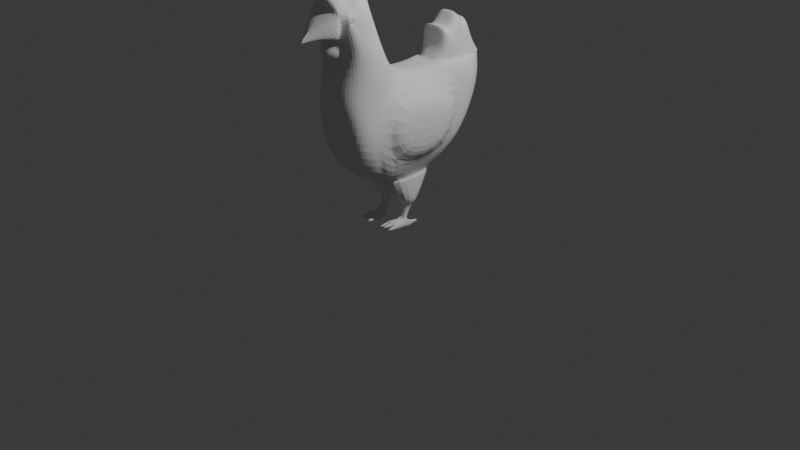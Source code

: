 # Source: Vista.blend  (saved by Blender 4.5.90; exported with 4.5.12 LTS)
import bpy
from mathutils import Matrix  # noqa: F401  (used for matrix-valued properties, if any)

bpy.ops.wm.read_factory_settings(use_empty=True)
scene = bpy.context.scene
scene.name = 'Scene'

# ---- collections
col_collection = bpy.data.collections.new('Collection'); scene.collection.children.link(col_collection)

# ---- world
world_world = bpy.data.worlds.new('World'); scene.world = world_world
world_world.use_nodes = True; world_world.node_tree.nodes.clear()
_N = world_world.node_tree.nodes; _L = world_world.node_tree.links
n0 = _N.new('ShaderNodeOutputWorld'); n0.name = 'World Output'; n0.location = (200, 100)
n1 = _N.new('ShaderNodeBackground'); n1.name = 'Background'; n1.location = (-200, 100)
n1.inputs[0].default_value = (0.05088, 0.05088, 0.05088, 1.0)
_L.new(n1.outputs[0], n0.inputs[0])
n0.is_active_output = True
world_world.color = (0.05088, 0.05088, 0.05088)
world_world.sun_shadow_jitter_overblur = 0.0

# ---- cameras
cam_camera = bpy.data.cameras.new('Camera')
cam_camera.clip_end = 100.0
cam_camera.ortho_scale = 7.314

# ---- lights
light_light = bpy.data.lights.new('Light', 'POINT')
light_light.energy = 1000.0
light_light.shadow_soft_size = 0.1

# ---- meshes
me_cube_001 = bpy.data.meshes.new('Cube.001')
me_cube_001.from_pydata([(1.017, -1.415, -1.352), (1.0, -1.309, 0.9818), (0.9903, 1.247, -1.341), (1.0, 1.652, 0.8626), (0.5347, 0.7402, 1.4), (0.5804, -0.616, 1.367), (0.791, -0.9788, -1.962), (0.2584, 2.483, -0.6069), (0.2584, 3.23, 0.5924), (0.2449, 3.218, 1.359), (0.2868, 1.73, -1.583), (0.4426, -2.748, 0.5481), (0.4426, -2.607, -0.458), (0.4426, -2.819, 1.163), (0.5386, -2.164, -1.397), (0.5094, 3.151, 1.362), (0.5029, 1.216, 1.357), (0.5291, -1.178, 2.493), (0.3793, -2.537, 2.332), (0.4854, -1.359, 3.087), (0.3793, -2.767, 2.86), (0.5291, -1.692, 3.835), (0.7417, -2.914, 3.798), (0.1449, -1.446, 4.314), (0.09773, -2.958, 4.157), (0.5029, 1.394, 2.643), (0.4224, 2.529, 2.826), (0.0, 0.7464, 1.401), (0.0, -0.5838, 1.381), (0.0, 2.475, -0.5994), (0.0, 3.224, 0.5968), (0.0, 3.224, 1.362), (0.0, 1.72, -1.579), (0.0, -2.665, -0.4094), (0.0, -2.709, 0.5968), (0.0, -2.781, 1.212), (0.0, -2.213, -1.345), (6.765e-33, 3.151, 1.362), (-9.673e-19, 1.216, 1.357), (0.0, -1.169, 2.483), (-6.129e-17, -1.334, 3.05), (-5.023e-18, -1.683, 3.825), (2.229e-17, -2.914, 3.798), (5.804e-18, -1.561, 4.245), (-3.539e-17, -3.076, 4.099), (2.563e-17, 2.541, 2.812), (-1.19e-17, 1.394, 2.643), (0.5797, 0.9948, -1.957), (0.0, -1.0, -2.043), (0.0, 1.0, -2.043), (0.8339, -0.9207, -2.041), (0.7271, 0.7902, -2.053), (0.1366, -0.9299, -2.034), (0.1411, 0.8055, -2.047), (0.8301, -0.9407, -2.121), (0.7232, 0.8595, -2.128), (0.1327, -0.9499, -2.113), (0.1372, 0.8748, -2.122), (0.8247, -0.4276, -2.909), (0.8238, 0.2027, -2.906), (0.1273, -0.4368, -2.902), (0.1318, 0.2118, -2.9), (0.6172, -0.2335, -3.012), (0.3377, 0.1139, -3.014), (0.6168, 0.1103, -3.017), (0.3359, -0.2372, -3.009), (0.6478, -0.3552, -3.493), (1.36, 1.289, 0.6191), (1.36, 1.07, -1.141), (1.36, -1.282, -1.046), (1.36, -1.127, 0.718), (0.9051, 1.748, 1.338), (0.5723, 1.095, -1.866), (1.0, 1.511, -0.9823), (1.0, 2.051, 0.4721), (0.6113, 2.02, 1.362), (0.5243, 1.799, 2.18), (-1.178e-16, 1.811, 2.166), (0.0, 1.038, -1.907), (0.6026, 2.879, 1.375), (0.5192, 1.652, -1.619), (0.6977, 2.936, 0.5546), (0.6113, 2.674, 1.362), (0.5243, 2.333, 2.195), (0.0, 1.572, -1.722), (0.6977, 2.272, -0.7473), (-1.146e-16, 2.345, 2.181), (0.5094, 2.759, 1.896), (0.6113, 1.515, 1.868), (-3.579e-17, 1.515, 1.868), (-2.95e-17, 2.759, 1.896), (0.6113, 1.869, 1.865), (0.5243, 2.427, 1.894), (1.0, 1.83, -0.8866), (8.86e-17, 2.181, 3.096), (0.9063, 2.245, 1.33), (0.653, 1.322, -1.671), (1.0, 2.422, 0.5033), (0.6113, 2.347, 1.362), (0.4224, 2.169, 3.11), (0.0, 1.327, -1.756), (0.5243, 2.259, 1.961), (0.6603, -3.088, 2.993), (0.0, -3.769, 2.938), (0.0, -2.987, 2.974), (0.0, -3.704, 3.062), (1.0, -2.195, -0.5499), (1.0, -2.262, 0.6293), (1.0, -1.9, 1.297), (0.5386, -1.863, -1.666), (1.0, -2.063, 2.483), (0.7882, -2.405, 3.369), (0.7882, -2.47, 3.658), (0.2656, -2.42, 4.239), (-1.29e-17, -2.537, 4.181), (0.0, -1.912, -1.614), (1.0, -1.681, -0.6202), (1.0, -1.712, 0.6455), (0.8345, -1.114, 1.339), (0.6845, -1.259, -1.909), (0.8345, -1.488, 2.483), (0.7909, -1.703, 3.075), (0.7909, -1.961, 3.831), (0.2656, -1.802, 4.212), (-1.66e-17, -1.919, 4.154), (0.0, -1.259, -1.909), (0.8392, -2.596, 0.5999), (0.8392, -2.45, 1.241), (0.5386, -2.014, -1.531), (0.8392, -2.402, 2.47), (0.7882, -2.652, 3.357), (0.7882, -2.7, 3.623), (0.09773, -2.704, 4.476), (3.756e-17, -2.822, 4.418), (0.0, -2.062, -1.479), (0.8392, -2.492, -0.4928), (1.0, -1.987, 0.6374), (1.0, -1.517, 1.318), (0.6845, -1.498, -1.841), (1.0, -1.785, 2.483), (0.8694, -2.029, 3.089), (0.8694, -2.259, 3.845), (0.09773, -2.085, 4.72), (9.511e-17, -2.204, 4.662), (0.0, -1.594, -1.841), (1.0, -1.938, -0.5851), (0.7395, -0.3552, -3.493), (0.6474, -0.206, -3.495), (0.3009, -0.3568, -3.491), (0.3032, -0.2044, -3.494), (0.7309, -0.3598, -3.809), (0.6388, -0.2105, -3.811), (0.2923, -0.3614, -3.808), (0.2946, -0.2089, -3.81), (0.3589, -0.7958, -3.514), (0.5823, -0.7942, -3.51), (0.3604, -0.8004, -3.688), (0.5712, -0.7988, -3.686), (0.2601, -0.5763, -3.491), (0.6879, -0.5747, -3.493), (0.2515, -0.5809, -3.808), (0.6793, -0.5793, -3.809), (0.3619, -0.2008, -3.462), (0.3604, -0.3166, -3.46), (0.5891, -0.3154, -3.461), (0.5888, -0.202, -3.463), (0.3326, -0.8527, -3.571), (0.3334, -0.8549, -3.656), (0.2441, -0.7459, -3.56), (0.2399, -0.7481, -3.714), (0.3231, -1.142, -3.592), (0.3236, -1.143, -3.644), (0.2529, -1.076, -3.585), (0.2504, -1.077, -3.68), (0.4119, -0.8958, -3.552), (0.5284, -0.8949, -3.55), (0.4127, -0.8982, -3.643), (0.5226, -0.8973, -3.642), (0.4466, -1.128, -3.58), (0.4922, -1.127, -3.579), (0.4469, -1.128, -3.615), (0.4899, -1.128, -3.615), (0.6027, -0.8434, -3.653), (0.6079, -0.8413, -3.571), (0.6993, -0.739, -3.563), (0.6953, -0.7412, -3.71), (0.6053, -1.109, -3.65), (0.6083, -1.108, -3.604), (0.6782, -1.05, -3.599), (0.6759, -1.051, -3.683), (0.7006, 0.1561, -3.615), (0.6987, 0.1551, -3.688), (0.6367, 0.1891, -3.688), (0.6386, 0.1902, -3.616), (0.6244, -0.05166, -3.727), (0.7088, -0.122, -3.726), (0.6285, -0.0495, -3.578), (0.7129, -0.1199, -3.577), (0.0, -2.772, 2.876), (0.0, -2.664, 2.274), (0.0, -2.542, 2.348), (0.0, -2.895, 2.7), (0.3793, -2.89, 2.684), (0.3793, -2.659, 2.258), (0.0, -2.807, 2.216), (0.0, -3.053, 2.433), (0.1524, -3.053, 2.433), (0.1524, -2.807, 2.216), (0.7882, -2.461, 3.418), (0.7882, -2.502, 3.601), (0.7882, -2.617, 3.41), (0.7882, -2.648, 3.578), (0.6807, -2.437, 3.409), (0.7598, -2.48, 3.597), (0.7598, -2.596, 3.406), (0.7598, -2.627, 3.575), (0.7598, -2.468, 3.439), (0.7598, -2.497, 3.568), (0.7598, -2.578, 3.433), (0.7598, -2.6, 3.552), (0.7942, -2.489, 3.443), (0.7942, -2.518, 3.571), (0.7942, -2.599, 3.437), (0.7942, -2.621, 3.556), (0.5094, 3.076, 1.463), (0.5235, 1.273, 1.454), (0.0, 1.273, 1.454), (0.0, 3.076, 1.463), (0.6113, 1.991, 1.457), (0.6113, 2.629, 1.46), (0.6113, 2.333, 1.473), (0.785, -2.795, 2.885), (0.0, -2.971, 3.745), (0.6882, -2.976, 3.736), (0.0, -2.787, 2.883)], [], [(85, 80, 10, 7), (1, 0, 69, 70), (126, 127, 13, 11), (1, 3, 4, 5), (2, 0, 6, 47), (135, 126, 11, 12), (29, 30, 8, 7), (29, 7, 10, 32), (79, 81, 8, 9), (81, 85, 7, 8), (34, 11, 13, 35), (134, 128, 14, 36), (128, 135, 12, 14), (27, 4, 16, 38), (79, 9, 15, 82), (118, 5, 17, 120), (35, 13, 18, 200), (203, 202, 206, 207), (120, 17, 19, 121), (122, 21, 23, 123), (234, 231, 102, 104), (121, 19, 21, 122), (42, 22, 24, 44), (89, 88, 25, 46), (92, 87, 26, 83), (83, 26, 45, 86), (21, 41, 43, 23), (132, 133, 44, 24), (19, 40, 41, 21), (5, 28, 39, 17), (17, 39, 40, 19), (87, 90, 45, 26), (9, 31, 37, 15), (12, 33, 36, 14), (12, 11, 34, 33), (80, 84, 32, 10), (8, 30, 31, 9), (4, 27, 28, 5), (48, 49, 53, 52), (53, 51, 55, 57), (6, 48, 52, 50), (49, 47, 51, 53), (47, 6, 50, 51), (55, 54, 58, 59), (51, 50, 54, 55), (52, 53, 57, 56), (50, 52, 56, 54), (60, 61, 63, 65), (56, 57, 61, 60), (54, 56, 60, 58), (57, 55, 59, 61), (58, 60, 65, 62), (61, 59, 64, 63), (59, 58, 62, 64), (163, 162, 149, 148), (164, 163, 148, 66), (162, 165, 147, 149), (165, 164, 66, 147), (66, 148, 146), (147, 66, 146), (68, 67, 70, 69), (0, 2, 68, 69), (3, 1, 70, 67), (2, 3, 67, 68), (47, 49, 78, 72), (25, 76, 77, 46), (88, 91, 76, 25), (4, 71, 75, 16), (3, 2, 73, 74), (4, 3, 74, 71), (2, 47, 72, 73), (96, 100, 84, 80), (99, 83, 86, 94), (101, 92, 83, 99), (95, 79, 82, 98), (97, 93, 85, 81), (95, 97, 81, 79), (93, 96, 80, 85), (230, 229, 92, 101), (225, 228, 91, 88), (224, 227, 90, 87), (229, 224, 87, 92), (226, 225, 88, 89), (228, 230, 101, 91), (73, 72, 96, 93), (71, 74, 97, 95), (74, 73, 93, 97), (71, 95, 98, 75), (91, 101, 99, 76), (76, 99, 94, 77), (72, 78, 100, 96), (104, 102, 103, 105), (232, 234, 104, 105), (231, 233, 103, 102), (233, 232, 105, 103), (142, 143, 114, 113), (112, 131, 211, 209), (131, 112, 113, 132), (129, 110, 111, 130), (127, 108, 110, 129), (138, 145, 106, 109), (144, 138, 109, 115), (145, 136, 107, 106), (136, 137, 108, 107), (1, 5, 118, 117), (0, 1, 117, 116), (48, 6, 119, 125), (6, 0, 116, 119), (23, 43, 124, 123), (140, 121, 122, 141), (141, 122, 123, 142), (139, 120, 121, 140), (137, 118, 120, 139), (13, 127, 129, 18), (18, 129, 130, 20), (22, 131, 132, 24), (20, 130, 131, 22), (113, 114, 133, 132), (109, 106, 135, 128), (115, 109, 128, 134), (106, 107, 126, 135), (107, 108, 127, 126), (108, 137, 139, 110), (110, 139, 140, 111), (112, 141, 142, 113), (111, 140, 141, 112), (117, 118, 137, 136), (116, 117, 136, 145), (125, 119, 138, 144), (119, 116, 145, 138), (123, 124, 143, 142), (159, 158, 154, 155), (153, 151, 150, 152), (194, 196, 193, 192), (148, 149, 153, 152), (154, 156, 176, 174), (160, 156, 167, 169), (161, 159, 184, 185), (160, 161, 157, 156), (152, 150, 161, 160), (150, 146, 159, 161), (148, 152, 160, 158), (146, 148, 158, 159), (64, 62, 164, 165), (63, 64, 165, 162), (62, 65, 163, 164), (65, 63, 162, 163), (149, 147, 151, 153), (169, 167, 171, 173), (154, 158, 168, 166), (156, 154, 166, 167), (158, 160, 169, 168), (172, 173, 171, 170), (167, 166, 170, 171), (168, 169, 173, 172), (166, 168, 172, 170), (174, 176, 180, 178), (155, 154, 174, 175), (157, 155, 175, 177), (156, 157, 177, 176), (179, 178, 180, 181), (175, 174, 178, 179), (177, 175, 179, 181), (176, 177, 181, 180), (185, 184, 188, 189), (157, 161, 185, 182), (159, 155, 183, 184), (155, 157, 182, 183), (189, 188, 187, 186), (184, 183, 187, 188), (182, 185, 189, 186), (183, 182, 186, 187), (195, 194, 192, 191), (197, 195, 191, 190), (193, 190, 191, 192), (150, 151, 194, 195), (151, 147, 196, 194), (146, 150, 195, 197), (196, 197, 190, 193), (147, 146, 197, 196), (20, 198, 201, 202), (200, 18, 203, 199), (18, 20, 202, 203), (206, 205, 204, 207), (202, 201, 205, 206), (199, 203, 207, 204), (209, 211, 215, 213), (111, 112, 209, 208), (130, 111, 208, 210), (131, 130, 210, 211), (215, 214, 218, 219), (208, 209, 213, 212), (211, 210, 214, 215), (210, 208, 212, 214), (217, 219, 223, 221), (214, 212, 216, 218), (213, 215, 219, 217), (212, 213, 217, 216), (222, 220, 221, 223), (216, 217, 221, 220), (219, 218, 222, 223), (218, 216, 220, 222), (75, 98, 230, 228), (38, 16, 225, 226), (82, 15, 224, 229), (15, 37, 227, 224), (16, 75, 228, 225), (98, 82, 229, 230), (22, 42, 232, 233), (20, 22, 233, 231), (42, 198, 234, 232), (198, 20, 231, 234)])
_uv = me_cube_001.uv_layers.new(name='UVMap')
_uv.uv.foreach_set('vector', [0.375, 0.4861, 0.3309, 0.495, 0.3109, 0.4795, 0.375, 0.4254, 0.625, 0.75, 0.375, 0.75, 0.375, 0.75, 0.625, 0.75, 0.625, 0.75, 0.625, 0.75, 0.625, 0.7757, 0.625, 0.7757, 0.625, 0.75, 0.625, 0.5, 0.6861, 0.5, 0.6861, 0.75, 0.375, 0.5, 0.375, 0.75, 0.3493, 0.75, 0.3336, 0.5, 0.375, 0.75, 0.625, 0.75, 0.625, 0.7757, 0.375, 0.7757, 0.375, 0.375, 0.625, 0.375, 0.625, 0.4254, 0.375, 0.4254, 0.375, 0.375, 0.375, 0.4254, 0.3109, 0.4795, 0.3739, 0.376, 0.625, 0.487, 0.625, 0.4861, 0.625, 0.4254, 0.625, 0.4234, 0.625, 0.4861, 0.375, 0.4861, 0.375, 0.4254, 0.625, 0.4254, 0.625, 0.875, 0.625, 0.7757, 0.625, 0.7757, 0.625, 0.875, 0.25, 0.75, 0.3493, 0.75, 0.3622, 0.7628, 0.25, 0.75, 0.3493, 0.75, 0.375, 0.75, 0.375, 0.7757, 0.3622, 0.7628, 0.75, 0.5, 0.6861, 0.5, 0.6472, 0.5, 0.75, 0.5, 0.625, 0.487, 0.625, 0.4234, 0.625, 0.4792, 0.625, 0.5, 0.625, 0.75, 0.6861, 0.75, 0.6723, 0.75, 0.625, 0.75, 0.625, 0.875, 0.625, 0.7757, 0.625, 0.7666, 0.625, 0.875, 0.625, 0.7757, 0.625, 0.7757, 0.625, 0.7757, 0.625, 0.7757, 0.625, 0.75, 0.6723, 0.75, 0.6723, 0.75, 0.625, 0.75, 0.625, 0.75, 0.6723, 0.75, 0.6723, 0.75, 0.6723, 0.75, 0.625, 0.875, 0.625, 0.7764, 0.625, 0.7854, 0.625, 0.875, 0.625, 0.75, 0.6723, 0.75, 0.6723, 0.75, 0.625, 0.75, 0.625, 0.875, 0.625, 0.7823, 0.6549, 0.7875, 0.625, 0.875, 0.75, 0.5, 0.625, 0.5, 0.6361, 0.4889, 0.75, 0.5, 0.625, 0.5, 0.625, 0.4792, 0.625, 0.4792, 0.625, 0.5, 0.625, 0.5, 0.625, 0.4792, 0.625, 0.375, 0.625, 0.375, 0.6723, 0.75, 0.75, 0.75, 0.75, 0.75, 0.6723, 0.75, 0.6924, 0.75, 0.75, 0.75, 0.75, 0.75, 0.6549, 0.7875, 0.6723, 0.75, 0.75, 0.75, 0.75, 0.75, 0.6723, 0.75, 0.6861, 0.75, 0.75, 0.75, 0.75, 0.75, 0.6723, 0.75, 0.6723, 0.75, 0.75, 0.75, 0.75, 0.75, 0.6723, 0.75, 0.625, 0.4792, 0.625, 0.375, 0.625, 0.375, 0.625, 0.4792, 0.625, 0.4234, 0.625, 0.375, 0.625, 0.375, 0.625, 0.4792, 0.375, 0.7757, 0.375, 0.875, 0.375, 0.875, 0.3622, 0.7628, 0.375, 0.7757, 0.625, 0.7757, 0.625, 0.875, 0.375, 0.875, 0.3309, 0.495, 0.25, 0.5, 0.25, 0.5, 0.3109, 0.4795, 0.625, 0.4254, 0.625, 0.375, 0.625, 0.375, 0.625, 0.4234, 0.6861, 0.5, 0.75, 0.5, 0.75, 0.75, 0.6861, 0.75, 0.0, 0.0, 0.0, 0.0, 0.0, 0.0, 0.0, 0.0, 0.25, 0.5, 0.375, 0.5, 0.375, 0.5, 0.25, 0.5, 0.3493, 0.75, 0.25, 0.75, 0.25, 0.75, 0.375, 0.75, 0.25, 0.5, 0.3336, 0.5, 0.375, 0.5, 0.25, 0.5, 0.3336, 0.5, 0.3493, 0.75, 0.375, 0.75, 0.375, 0.5, 0.375, 0.5, 0.375, 0.75, 0.375, 0.75, 0.375, 0.5, 0.375, 0.5, 0.375, 0.75, 0.375, 0.75, 0.375, 0.5, 0.0, 0.0, 0.0, 0.0, 0.0, 0.0, 0.0, 0.0, 0.375, 0.75, 0.25, 0.75, 0.25, 0.75, 0.375, 0.75, 0.0, 0.0, 0.0, 0.0, 0.0, 0.0, 0.0, 0.0, 0.0, 0.0, 0.0, 0.0, 0.0, 0.0, 0.0, 0.0, 0.375, 0.75, 0.25, 0.75, 0.25, 0.75, 0.375, 0.75, 0.25, 0.5, 0.375, 0.5, 0.375, 0.5, 0.25, 0.5, 0.375, 0.75, 0.25, 0.75, 0.25, 0.75, 0.375, 0.75, 0.25, 0.5, 0.375, 0.5, 0.375, 0.5, 0.25, 0.5, 0.375, 0.5, 0.375, 0.75, 0.375, 0.75, 0.375, 0.5, 0.0, 0.0, 0.0, 0.0, 0.0, 0.0, 0.0, 0.0, 0.375, 0.75, 0.25, 0.75, 0.25, 0.75, 0.375, 0.75, 0.25, 0.5, 0.375, 0.5, 0.375, 0.5, 0.25, 0.5, 0.375, 0.5, 0.375, 0.75, 0.375, 0.75, 0.375, 0.5, 0.375, 0.75, 0.25, 0.75, 0.375, 0.75, 0.375, 0.5, 0.375, 0.75, 0.375, 0.75, 0.375, 0.5, 0.625, 0.5, 0.625, 0.75, 0.375, 0.75, 0.375, 0.75, 0.375, 0.5, 0.375, 0.5, 0.375, 0.75, 0.625, 0.5, 0.625, 0.75, 0.625, 0.75, 0.625, 0.5, 0.375, 0.5, 0.625, 0.5, 0.625, 0.5, 0.375, 0.5, 0.3336, 0.5, 0.25, 0.5, 0.25, 0.5, 0.3336, 0.5, 0.6361, 0.4889, 0.625, 0.5, 0.625, 0.375, 0.625, 0.375, 0.625, 0.5, 0.625, 0.5, 0.625, 0.5, 0.6361, 0.4889, 0.6861, 0.5, 0.625, 0.5, 0.625, 0.5, 0.6472, 0.5, 0.625, 0.5, 0.375, 0.5, 0.375, 0.5, 0.625, 0.5, 0.6861, 0.5, 0.625, 0.5, 0.625, 0.5, 0.625, 0.5, 0.375, 0.5, 0.3336, 0.5, 0.3336, 0.5, 0.375, 0.5, 0.3336, 0.5, 0.25, 0.5, 0.25, 0.5, 0.3309, 0.495, 0.625, 0.4792, 0.625, 0.5, 0.625, 0.375, 0.625, 0.375, 0.625, 0.5, 0.625, 0.5, 0.625, 0.5, 0.625, 0.4792, 0.625, 0.5, 0.625, 0.487, 0.625, 0.5, 0.625, 0.5, 0.625, 0.5, 0.375, 0.5, 0.375, 0.4861, 0.625, 0.4861, 0.625, 0.5, 0.625, 0.5, 0.625, 0.4861, 0.625, 0.487, 0.375, 0.5, 0.3336, 0.5, 0.3309, 0.495, 0.375, 0.4861, 0.625, 0.5, 0.625, 0.5, 0.625, 0.5, 0.625, 0.5, 0.6429, 0.5, 0.625, 0.5, 0.625, 0.5, 0.625, 0.5, 0.625, 0.4792, 0.625, 0.375, 0.625, 0.375, 0.625, 0.4792, 0.625, 0.5, 0.625, 0.4792, 0.625, 0.4792, 0.625, 0.5, 0.75, 0.5, 0.6429, 0.5, 0.625, 0.5, 0.75, 0.5, 0.625, 0.5, 0.625, 0.5, 0.625, 0.5, 0.625, 0.5, 0.375, 0.5, 0.3336, 0.5, 0.3336, 0.5, 0.375, 0.5, 0.625, 0.5, 0.625, 0.5, 0.625, 0.5, 0.625, 0.5, 0.625, 0.5, 0.375, 0.5, 0.375, 0.5, 0.625, 0.5, 0.625, 0.5, 0.625, 0.5, 0.625, 0.5, 0.625, 0.5, 0.625, 0.5, 0.625, 0.5, 0.625, 0.4792, 0.625, 0.5, 0.625, 0.5, 0.625, 0.4792, 0.625, 0.375, 0.625, 0.375, 0.3336, 0.5, 0.25, 0.5, 0.25, 0.5, 0.3336, 0.5, 0.625, 0.875, 0.625, 0.7854, 0.625, 0.8292, 0.625, 0.875, 0.0, 0.0, 0.0, 0.0, 0.0, 0.0, 0.0, 0.0, 0.625, 0.7764, 0.625, 0.7857, 0.625, 0.8292, 0.625, 0.7854, 0.625, 0.7857, 0.625, 0.875, 0.625, 0.875, 0.625, 0.8292, 0.6924, 0.75, 0.75, 0.75, 0.75, 0.75, 0.6723, 0.75, 0.625, 0.75, 0.625, 0.75, 0.625, 0.75, 0.625, 0.75, 0.625, 0.75, 0.625, 0.75, 0.6723, 0.75, 0.6924, 0.75, 0.625, 0.75, 0.625, 0.75, 0.625, 0.75, 0.625, 0.75, 0.625, 0.75, 0.625, 0.75, 0.625, 0.75, 0.625, 0.75, 0.3493, 0.75, 0.375, 0.75, 0.375, 0.75, 0.3493, 0.75, 0.25, 0.75, 0.3493, 0.75, 0.3493, 0.75, 0.25, 0.75, 0.375, 0.75, 0.625, 0.75, 0.625, 0.75, 0.375, 0.75, 0.625, 0.75, 0.625, 0.75, 0.625, 0.75, 0.625, 0.75, 0.625, 0.75, 0.6861, 0.75, 0.625, 0.75, 0.625, 0.75, 0.375, 0.75, 0.625, 0.75, 0.625, 0.75, 0.375, 0.75, 0.25, 0.75, 0.3493, 0.75, 0.3493, 0.75, 0.25, 0.75, 0.3493, 0.75, 0.375, 0.75, 0.375, 0.75, 0.3493, 0.75, 0.6723, 0.75, 0.75, 0.75, 0.75, 0.75, 0.6723, 0.75, 0.625, 0.75, 0.625, 0.75, 0.625, 0.75, 0.625, 0.75, 0.625, 0.75, 0.625, 0.75, 0.6723, 0.75, 0.6924, 0.75, 0.625, 0.75, 0.625, 0.75, 0.625, 0.75, 0.625, 0.75, 0.625, 0.75, 0.625, 0.75, 0.625, 0.75, 0.625, 0.75, 0.625, 0.7757, 0.625, 0.75, 0.625, 0.75, 0.625, 0.7666, 0.625, 0.7666, 0.625, 0.75, 0.625, 0.75, 0.625, 0.7757, 0.625, 0.7823, 0.625, 0.75, 0.6924, 0.75, 0.6549, 0.7875, 0.625, 0.7757, 0.625, 0.75, 0.625, 0.75, 0.625, 0.7823, 0.6723, 0.75, 0.75, 0.75, 0.75, 0.75, 0.6924, 0.75, 0.3493, 0.75, 0.375, 0.75, 0.375, 0.75, 0.3493, 0.75, 0.25, 0.75, 0.3493, 0.75, 0.3493, 0.75, 0.25, 0.75, 0.375, 0.75, 0.625, 0.75, 0.625, 0.75, 0.375, 0.75, 0.625, 0.75, 0.625, 0.75, 0.625, 0.75, 0.625, 0.75, 0.625, 0.75, 0.625, 0.75, 0.625, 0.75, 0.625, 0.75, 0.625, 0.75, 0.625, 0.75, 0.625, 0.75, 0.625, 0.75, 0.625, 0.75, 0.625, 0.75, 0.6924, 0.75, 0.6723, 0.75, 0.625, 0.75, 0.625, 0.75, 0.625, 0.75, 0.625, 0.75, 0.625, 0.75, 0.625, 0.75, 0.625, 0.75, 0.625, 0.75, 0.375, 0.75, 0.625, 0.75, 0.625, 0.75, 0.375, 0.75, 0.25, 0.75, 0.3493, 0.75, 0.3493, 0.75, 0.25, 0.75, 0.3493, 0.75, 0.375, 0.75, 0.375, 0.75, 0.3493, 0.75, 0.6723, 0.75, 0.75, 0.75, 0.75, 0.75, 0.6924, 0.75, 0.375, 0.75, 0.25, 0.75, 0.25, 0.75, 0.375, 0.75, 0.25, 0.5, 0.375, 0.5, 0.375, 0.75, 0.25, 0.75, 0.375, 0.5, 0.375, 0.5, 0.375, 0.5, 0.375, 0.5, 0.0, 0.0, 0.0, 0.0, 0.0, 0.0, 0.0, 0.0, 0.25, 0.75, 0.25, 0.75, 0.25, 0.75, 0.25, 0.75, 0.25, 0.75, 0.25, 0.75, 0.25, 0.75, 0.25, 0.75, 0.375, 0.75, 0.375, 0.75, 0.375, 0.75, 0.375, 0.75, 0.25, 0.75, 0.375, 0.75, 0.375, 0.75, 0.25, 0.75, 0.25, 0.75, 0.375, 0.75, 0.375, 0.75, 0.25, 0.75, 0.375, 0.75, 0.375, 0.75, 0.375, 0.75, 0.375, 0.75, 0.0, 0.0, 0.0, 0.0, 0.0, 0.0, 0.0, 0.0, 0.375, 0.75, 0.25, 0.75, 0.25, 0.75, 0.375, 0.75, 0.375, 0.5, 0.375, 0.75, 0.375, 0.75, 0.375, 0.5, 0.25, 0.5, 0.375, 0.5, 0.375, 0.5, 0.25, 0.5, 0.375, 0.75, 0.25, 0.75, 0.25, 0.75, 0.375, 0.75, 0.0, 0.0, 0.0, 0.0, 0.0, 0.0, 0.0, 0.0, 0.0, 0.0, 0.375, 0.5, 0.375, 0.5, 0.0, 0.0, 0.25, 0.75, 0.25, 0.75, 0.25, 0.75, 0.25, 0.75, 0.25, 0.75, 0.25, 0.75, 0.25, 0.75, 0.25, 0.75, 0.25, 0.75, 0.25, 0.75, 0.25, 0.75, 0.25, 0.75, 0.0, 0.0, 0.0, 0.0, 0.0, 0.0, 0.0, 0.0, 0.0, 0.0, 0.0, 0.0, 0.0, 0.0, 0.0, 0.0, 0.25, 0.75, 0.25, 0.75, 0.25, 0.75, 0.25, 0.75, 0.0, 0.0, 0.0, 0.0, 0.0, 0.0, 0.0, 0.0, 0.25, 0.75, 0.25, 0.75, 0.25, 0.75, 0.25, 0.75, 0.25, 0.75, 0.25, 0.75, 0.25, 0.75, 0.25, 0.75, 0.375, 0.75, 0.25, 0.75, 0.25, 0.75, 0.375, 0.75, 0.375, 0.75, 0.375, 0.75, 0.375, 0.75, 0.375, 0.75, 0.25, 0.75, 0.375, 0.75, 0.375, 0.75, 0.25, 0.75, 0.375, 0.75, 0.25, 0.75, 0.25, 0.75, 0.375, 0.75, 0.375, 0.75, 0.25, 0.75, 0.25, 0.75, 0.375, 0.75, 0.375, 0.75, 0.375, 0.75, 0.375, 0.75, 0.375, 0.75, 0.25, 0.75, 0.375, 0.75, 0.375, 0.75, 0.25, 0.75, 0.375, 0.75, 0.375, 0.75, 0.375, 0.75, 0.375, 0.75, 0.375, 0.75, 0.375, 0.75, 0.375, 0.75, 0.375, 0.75, 0.375, 0.75, 0.375, 0.75, 0.375, 0.75, 0.375, 0.75, 0.375, 0.75, 0.375, 0.75, 0.375, 0.75, 0.375, 0.75, 0.375, 0.75, 0.375, 0.75, 0.375, 0.75, 0.375, 0.75, 0.375, 0.75, 0.375, 0.75, 0.375, 0.75, 0.375, 0.75, 0.375, 0.75, 0.375, 0.75, 0.375, 0.75, 0.375, 0.75, 0.375, 0.75, 0.375, 0.75, 0.375, 0.75, 0.375, 0.75, 0.375, 0.75, 0.375, 0.5, 0.375, 0.5, 0.375, 0.75, 0.375, 0.75, 0.375, 0.75, 0.375, 0.75, 0.375, 0.75, 0.375, 0.5, 0.375, 0.75, 0.375, 0.75, 0.375, 0.5, 0.375, 0.75, 0.375, 0.5, 0.375, 0.5, 0.375, 0.75, 0.375, 0.5, 0.375, 0.5, 0.375, 0.5, 0.375, 0.5, 0.375, 0.75, 0.375, 0.75, 0.375, 0.75, 0.375, 0.75, 0.375, 0.5, 0.375, 0.75, 0.375, 0.75, 0.375, 0.5, 0.375, 0.5, 0.375, 0.75, 0.375, 0.75, 0.375, 0.5, 0.625, 0.7757, 0.625, 0.875, 0.625, 0.875, 0.625, 0.7757, 0.625, 0.875, 0.625, 0.7666, 0.625, 0.7757, 0.625, 0.875, 0.625, 0.7666, 0.625, 0.7757, 0.625, 0.7757, 0.625, 0.7757, 0.625, 0.7757, 0.625, 0.875, 0.625, 0.875, 0.625, 0.7757, 0.625, 0.7757, 0.625, 0.875, 0.625, 0.875, 0.625, 0.7757, 0.625, 0.875, 0.625, 0.7757, 0.625, 0.7757, 0.625, 0.875, 0.625, 0.75, 0.625, 0.75, 0.625, 0.75, 0.625, 0.75, 0.625, 0.75, 0.625, 0.75, 0.625, 0.75, 0.625, 0.75, 0.625, 0.75, 0.625, 0.75, 0.625, 0.75, 0.625, 0.75, 0.625, 0.75, 0.625, 0.75, 0.625, 0.75, 0.625, 0.75, 0.625, 0.75, 0.625, 0.75, 0.625, 0.75, 0.625, 0.75, 0.625, 0.75, 0.625, 0.75, 0.625, 0.75, 0.625, 0.75, 0.625, 0.75, 0.625, 0.75, 0.625, 0.75, 0.625, 0.75, 0.625, 0.75, 0.625, 0.75, 0.625, 0.75, 0.625, 0.75, 0.625, 0.75, 0.625, 0.75, 0.625, 0.75, 0.625, 0.75, 0.625, 0.75, 0.625, 0.75, 0.625, 0.75, 0.625, 0.75, 0.625, 0.75, 0.625, 0.75, 0.625, 0.75, 0.625, 0.75, 0.625, 0.75, 0.625, 0.75, 0.625, 0.75, 0.625, 0.75, 0.625, 0.75, 0.625, 0.75, 0.625, 0.75, 0.625, 0.75, 0.625, 0.75, 0.625, 0.75, 0.625, 0.75, 0.625, 0.75, 0.625, 0.75, 0.625, 0.75, 0.625, 0.75, 0.625, 0.75, 0.625, 0.75, 0.625, 0.75, 0.625, 0.75, 0.625, 0.75, 0.625, 0.5, 0.625, 0.5, 0.625, 0.5, 0.625, 0.5, 0.75, 0.5, 0.6472, 0.5, 0.6429, 0.5, 0.75, 0.5, 0.625, 0.5, 0.625, 0.4792, 0.625, 0.4792, 0.625, 0.5, 0.625, 0.4792, 0.625, 0.375, 0.625, 0.375, 0.625, 0.4792, 0.6472, 0.5, 0.625, 0.5, 0.625, 0.5, 0.6429, 0.5, 0.625, 0.5, 0.625, 0.5, 0.625, 0.5, 0.625, 0.5, 0.625, 0.7823, 0.625, 0.875, 0.625, 0.875, 0.625, 0.7857, 0.625, 0.7757, 0.625, 0.7823, 0.625, 0.7857, 0.625, 0.7764, 0.0, 0.0, 0.0, 0.0, 0.0, 0.0, 0.0, 0.0, 0.625, 0.875, 0.625, 0.7757, 0.625, 0.7764, 0.625, 0.875])
me_cube_001.update()

# ---- objects
ob_light = bpy.data.objects.new('Light', light_light)
ob_camera = bpy.data.objects.new('Camera', cam_camera)
ob_empty = bpy.data.objects.new('Empty', None)
ob_cube_001 = bpy.data.objects.new('Cube.001', me_cube_001)

# ---- transforms, parenting, visibility, modifiers, constraints
ob_light.location = (4.076, 1.005, 5.904)
ob_light.rotation_euler = (0.6503, 0.05522, 1.866)
ob_light.lock_rotations_4d = False
ob_light.empty_display_type = 'ARROWS'
ob_light.color = (0.0, 0.0, 0.0, 0.0)
ob_light.lineart.crease_threshold = 0.0
ob_camera.location = (7.359, -6.926, 4.958)
ob_camera.rotation_euler = (1.109, 0.0, 0.8149)
ob_camera.lock_rotations_4d = False
ob_camera.empty_display_type = 'ARROWS'
ob_camera.color = (0.0, 0.0, 0.0, 0.0)
ob_camera.display_type = 'WIRE'
ob_camera.lineart.crease_threshold = 0.0
ob_empty.location = (1.038e-15, 0.0, 0.0)
ob_empty.rotation_euler = (1.571, -0.0, 1.571)
ob_empty.scale = (4.241, 4.241, 4.241)
ob_empty.empty_display_type = 'IMAGE'
ob_empty.empty_display_size = 5.0
ob_empty.use_empty_image_alpha = True
ob_empty.color = (1.0, 1.0, 1.0, 0.3)
ob_cube_001.location = (0.0, 0.0, 1.173)
ob_cube_001.scale = (0.3077, 0.3077, 0.3077)
_m = ob_cube_001.modifiers.new('Mirror', 'MIRROR')
_m.use_clip = True
_m = ob_cube_001.modifiers.new('Subdivision', 'SUBSURF')
_m.levels = 2

# ---- collection membership
col_collection.objects.link(ob_light)
col_collection.objects.link(ob_camera)
col_collection.objects.link(ob_empty)
col_collection.objects.link(ob_cube_001)

# ---- scene / render settings (as saved in the file)
scene.camera = ob_camera
scene.frame_start = 1; scene.frame_end = 250; scene.frame_set(1)
scene.render.engine = 'BLENDER_EEVEE_NEXT'
bpy.context.view_layer.update()
